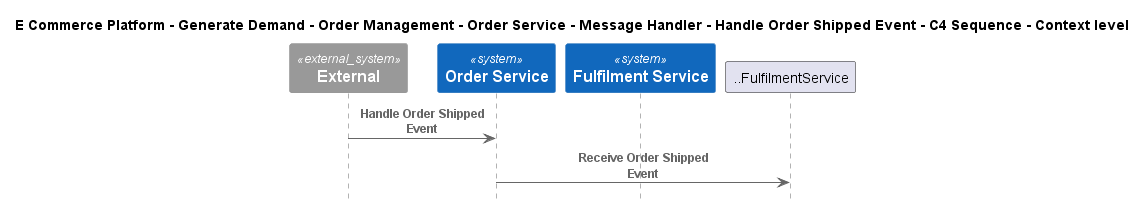

The diagram above was rendered by PlantUML. Its source (embedded in the PNG):
@startuml
!include ..\..\..\..\..\..\..\..\..\.c4s\C4_Sequence.puml

title E Commerce Platform - Generate Demand - Order Management - Order Service - Message Handler - Handle Order Shipped Event - C4 Sequence - Context level

System_Ext(C4InterFlow.SoftwareSystems.ExternalSystem, "External", "")
System(ECommercePlatform.GenerateDemand.OrderManagement.SoftwareSystems.OrderService, "Order Service", "")
System(ECommercePlatform.Deliver.Fulfilment.SoftwareSystems.FulfilmentService, "Fulfilment Service", "")

Rel(C4InterFlow.SoftwareSystems.ExternalSystem, ECommercePlatform.GenerateDemand.OrderManagement.SoftwareSystems.OrderService, "Handle Order Shipped Event")
Rel(ECommercePlatform.GenerateDemand.OrderManagement.SoftwareSystems.OrderService, ..FulfilmentService, "Receive Order Shipped Event")


@enduml